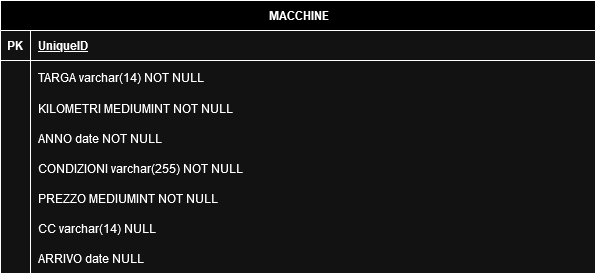

The diagram above was exported from draw.io. Its source (the exported page's mxGraphModel, read from the mxfile embedded in the PNG):
<mxGraphModel dx="1621" dy="1076" grid="0" gridSize="10" guides="1" tooltips="1" connect="1" arrows="1" fold="1" page="0" pageScale="1" pageWidth="827" pageHeight="1169" math="0" shadow="0">
  <root>
    <mxCell id="0" />
    <mxCell id="1" parent="0" />
    <mxCell id="mmcd7sBdBDIWtr_28dfW-1" value="MACCHINE" style="shape=table;startSize=30;container=1;collapsible=1;childLayout=tableLayout;fixedRows=1;rowLines=0;fontStyle=1;align=center;resizeLast=1;html=1;labelBackgroundColor=default;" vertex="1" parent="1">
      <mxGeometry x="-114" y="-193" width="595" height="273" as="geometry">
        <mxRectangle x="95" y="-26" width="99" height="30" as="alternateBounds" />
      </mxGeometry>
    </mxCell>
    <mxCell id="mmcd7sBdBDIWtr_28dfW-2" value="" style="shape=tableRow;horizontal=0;startSize=0;swimlaneHead=0;swimlaneBody=0;fillColor=none;collapsible=0;dropTarget=0;points=[[0,0.5],[1,0.5]];portConstraint=eastwest;top=0;left=0;right=0;bottom=1;" vertex="1" parent="mmcd7sBdBDIWtr_28dfW-1">
      <mxGeometry y="30" width="595" height="30" as="geometry" />
    </mxCell>
    <mxCell id="mmcd7sBdBDIWtr_28dfW-3" value="PK" style="shape=partialRectangle;connectable=0;fillColor=none;top=0;left=0;bottom=0;right=0;fontStyle=1;overflow=hidden;whiteSpace=wrap;html=1;" vertex="1" parent="mmcd7sBdBDIWtr_28dfW-2">
      <mxGeometry width="30" height="30" as="geometry">
        <mxRectangle width="30" height="30" as="alternateBounds" />
      </mxGeometry>
    </mxCell>
    <mxCell id="mmcd7sBdBDIWtr_28dfW-4" value="UniqueID" style="shape=partialRectangle;connectable=0;fillColor=none;top=0;left=0;bottom=0;right=0;align=left;spacingLeft=6;fontStyle=5;overflow=hidden;whiteSpace=wrap;html=1;" vertex="1" parent="mmcd7sBdBDIWtr_28dfW-2">
      <mxGeometry x="30" width="565" height="30" as="geometry">
        <mxRectangle width="565" height="30" as="alternateBounds" />
      </mxGeometry>
    </mxCell>
    <mxCell id="mmcd7sBdBDIWtr_28dfW-5" value="" style="shape=tableRow;horizontal=0;startSize=0;swimlaneHead=0;swimlaneBody=0;fillColor=none;collapsible=0;dropTarget=0;points=[[0,0.5],[1,0.5]];portConstraint=eastwest;top=0;left=0;right=0;bottom=0;" vertex="1" parent="mmcd7sBdBDIWtr_28dfW-1">
      <mxGeometry y="60" width="595" height="33" as="geometry" />
    </mxCell>
    <mxCell id="mmcd7sBdBDIWtr_28dfW-6" value="" style="shape=partialRectangle;connectable=0;fillColor=none;top=0;left=0;bottom=0;right=0;editable=1;overflow=hidden;whiteSpace=wrap;html=1;" vertex="1" parent="mmcd7sBdBDIWtr_28dfW-5">
      <mxGeometry width="30" height="33" as="geometry">
        <mxRectangle width="30" height="33" as="alternateBounds" />
      </mxGeometry>
    </mxCell>
    <mxCell id="mmcd7sBdBDIWtr_28dfW-7" value="TARGA varchar(14) NOT NULL" style="shape=partialRectangle;connectable=0;fillColor=none;top=0;left=0;bottom=0;right=0;align=left;spacingLeft=6;overflow=hidden;whiteSpace=wrap;html=1;" vertex="1" parent="mmcd7sBdBDIWtr_28dfW-5">
      <mxGeometry x="30" width="565" height="33" as="geometry">
        <mxRectangle width="565" height="33" as="alternateBounds" />
      </mxGeometry>
    </mxCell>
    <mxCell id="mmcd7sBdBDIWtr_28dfW-8" value="" style="shape=tableRow;horizontal=0;startSize=0;swimlaneHead=0;swimlaneBody=0;fillColor=none;collapsible=0;dropTarget=0;points=[[0,0.5],[1,0.5]];portConstraint=eastwest;top=0;left=0;right=0;bottom=0;" vertex="1" parent="mmcd7sBdBDIWtr_28dfW-1">
      <mxGeometry y="93" width="595" height="30" as="geometry" />
    </mxCell>
    <mxCell id="mmcd7sBdBDIWtr_28dfW-9" value="" style="shape=partialRectangle;connectable=0;fillColor=none;top=0;left=0;bottom=0;right=0;editable=1;overflow=hidden;whiteSpace=wrap;html=1;" vertex="1" parent="mmcd7sBdBDIWtr_28dfW-8">
      <mxGeometry width="30" height="30" as="geometry">
        <mxRectangle width="30" height="30" as="alternateBounds" />
      </mxGeometry>
    </mxCell>
    <mxCell id="mmcd7sBdBDIWtr_28dfW-10" value="KILOMETRI MEDIUMINT NOT NULL" style="shape=partialRectangle;connectable=0;fillColor=none;top=0;left=0;bottom=0;right=0;align=left;spacingLeft=6;overflow=hidden;whiteSpace=wrap;html=1;" vertex="1" parent="mmcd7sBdBDIWtr_28dfW-8">
      <mxGeometry x="30" width="565" height="30" as="geometry">
        <mxRectangle width="565" height="30" as="alternateBounds" />
      </mxGeometry>
    </mxCell>
    <mxCell id="mmcd7sBdBDIWtr_28dfW-11" value="" style="shape=tableRow;horizontal=0;startSize=0;swimlaneHead=0;swimlaneBody=0;fillColor=none;collapsible=0;dropTarget=0;points=[[0,0.5],[1,0.5]];portConstraint=eastwest;top=0;left=0;right=0;bottom=0;" vertex="1" parent="mmcd7sBdBDIWtr_28dfW-1">
      <mxGeometry y="123" width="595" height="30" as="geometry" />
    </mxCell>
    <mxCell id="mmcd7sBdBDIWtr_28dfW-12" value="" style="shape=partialRectangle;connectable=0;fillColor=none;top=0;left=0;bottom=0;right=0;editable=1;overflow=hidden;whiteSpace=wrap;html=1;" vertex="1" parent="mmcd7sBdBDIWtr_28dfW-11">
      <mxGeometry width="30" height="30" as="geometry">
        <mxRectangle width="30" height="30" as="alternateBounds" />
      </mxGeometry>
    </mxCell>
    <mxCell id="mmcd7sBdBDIWtr_28dfW-13" value="ANNO date NOT NULL" style="shape=partialRectangle;connectable=0;fillColor=none;top=0;left=0;bottom=0;right=0;align=left;spacingLeft=6;overflow=hidden;whiteSpace=wrap;html=1;" vertex="1" parent="mmcd7sBdBDIWtr_28dfW-11">
      <mxGeometry x="30" width="565" height="30" as="geometry">
        <mxRectangle width="565" height="30" as="alternateBounds" />
      </mxGeometry>
    </mxCell>
    <mxCell id="mmcd7sBdBDIWtr_28dfW-73" value="" style="shape=tableRow;horizontal=0;startSize=0;swimlaneHead=0;swimlaneBody=0;fillColor=none;collapsible=0;dropTarget=0;points=[[0,0.5],[1,0.5]];portConstraint=eastwest;top=0;left=0;right=0;bottom=0;" vertex="1" parent="mmcd7sBdBDIWtr_28dfW-1">
      <mxGeometry y="153" width="595" height="30" as="geometry" />
    </mxCell>
    <mxCell id="mmcd7sBdBDIWtr_28dfW-74" value="" style="shape=partialRectangle;connectable=0;fillColor=none;top=0;left=0;bottom=0;right=0;editable=1;overflow=hidden;whiteSpace=wrap;html=1;" vertex="1" parent="mmcd7sBdBDIWtr_28dfW-73">
      <mxGeometry width="30" height="30" as="geometry">
        <mxRectangle width="30" height="30" as="alternateBounds" />
      </mxGeometry>
    </mxCell>
    <mxCell id="mmcd7sBdBDIWtr_28dfW-75" value="CONDIZIONI varchar(255) NOT NULL" style="shape=partialRectangle;connectable=0;fillColor=none;top=0;left=0;bottom=0;right=0;align=left;spacingLeft=6;overflow=hidden;whiteSpace=wrap;html=1;" vertex="1" parent="mmcd7sBdBDIWtr_28dfW-73">
      <mxGeometry x="30" width="565" height="30" as="geometry">
        <mxRectangle width="565" height="30" as="alternateBounds" />
      </mxGeometry>
    </mxCell>
    <mxCell id="mmcd7sBdBDIWtr_28dfW-76" value="" style="shape=tableRow;horizontal=0;startSize=0;swimlaneHead=0;swimlaneBody=0;fillColor=none;collapsible=0;dropTarget=0;points=[[0,0.5],[1,0.5]];portConstraint=eastwest;top=0;left=0;right=0;bottom=0;" vertex="1" parent="mmcd7sBdBDIWtr_28dfW-1">
      <mxGeometry y="183" width="595" height="30" as="geometry" />
    </mxCell>
    <mxCell id="mmcd7sBdBDIWtr_28dfW-77" value="" style="shape=partialRectangle;connectable=0;fillColor=none;top=0;left=0;bottom=0;right=0;editable=1;overflow=hidden;whiteSpace=wrap;html=1;" vertex="1" parent="mmcd7sBdBDIWtr_28dfW-76">
      <mxGeometry width="30" height="30" as="geometry">
        <mxRectangle width="30" height="30" as="alternateBounds" />
      </mxGeometry>
    </mxCell>
    <mxCell id="mmcd7sBdBDIWtr_28dfW-78" value="PREZZO MEDIUMINT NOT NULL" style="shape=partialRectangle;connectable=0;fillColor=none;top=0;left=0;bottom=0;right=0;align=left;spacingLeft=6;overflow=hidden;whiteSpace=wrap;html=1;" vertex="1" parent="mmcd7sBdBDIWtr_28dfW-76">
      <mxGeometry x="30" width="565" height="30" as="geometry">
        <mxRectangle width="565" height="30" as="alternateBounds" />
      </mxGeometry>
    </mxCell>
    <mxCell id="mmcd7sBdBDIWtr_28dfW-82" value="" style="shape=tableRow;horizontal=0;startSize=0;swimlaneHead=0;swimlaneBody=0;fillColor=none;collapsible=0;dropTarget=0;points=[[0,0.5],[1,0.5]];portConstraint=eastwest;top=0;left=0;right=0;bottom=0;" vertex="1" parent="mmcd7sBdBDIWtr_28dfW-1">
      <mxGeometry y="213" width="595" height="30" as="geometry" />
    </mxCell>
    <mxCell id="mmcd7sBdBDIWtr_28dfW-83" value="" style="shape=partialRectangle;connectable=0;fillColor=none;top=0;left=0;bottom=0;right=0;editable=1;overflow=hidden;whiteSpace=wrap;html=1;" vertex="1" parent="mmcd7sBdBDIWtr_28dfW-82">
      <mxGeometry width="30" height="30" as="geometry">
        <mxRectangle width="30" height="30" as="alternateBounds" />
      </mxGeometry>
    </mxCell>
    <mxCell id="mmcd7sBdBDIWtr_28dfW-84" value="CC varchar(14) NULL" style="shape=partialRectangle;connectable=0;fillColor=none;top=0;left=0;bottom=0;right=0;align=left;spacingLeft=6;overflow=hidden;whiteSpace=wrap;html=1;" vertex="1" parent="mmcd7sBdBDIWtr_28dfW-82">
      <mxGeometry x="30" width="565" height="30" as="geometry">
        <mxRectangle width="565" height="30" as="alternateBounds" />
      </mxGeometry>
    </mxCell>
    <mxCell id="mmcd7sBdBDIWtr_28dfW-85" value="" style="shape=tableRow;horizontal=0;startSize=0;swimlaneHead=0;swimlaneBody=0;fillColor=none;collapsible=0;dropTarget=0;points=[[0,0.5],[1,0.5]];portConstraint=eastwest;top=0;left=0;right=0;bottom=0;" vertex="1" parent="mmcd7sBdBDIWtr_28dfW-1">
      <mxGeometry y="243" width="595" height="30" as="geometry" />
    </mxCell>
    <mxCell id="mmcd7sBdBDIWtr_28dfW-86" value="" style="shape=partialRectangle;connectable=0;fillColor=none;top=0;left=0;bottom=0;right=0;editable=1;overflow=hidden;whiteSpace=wrap;html=1;" vertex="1" parent="mmcd7sBdBDIWtr_28dfW-85">
      <mxGeometry width="30" height="30" as="geometry">
        <mxRectangle width="30" height="30" as="alternateBounds" />
      </mxGeometry>
    </mxCell>
    <mxCell id="mmcd7sBdBDIWtr_28dfW-87" value="ARRIVO date NULL" style="shape=partialRectangle;connectable=0;fillColor=none;top=0;left=0;bottom=0;right=0;align=left;spacingLeft=6;overflow=hidden;whiteSpace=wrap;html=1;" vertex="1" parent="mmcd7sBdBDIWtr_28dfW-85">
      <mxGeometry x="30" width="565" height="30" as="geometry">
        <mxRectangle width="565" height="30" as="alternateBounds" />
      </mxGeometry>
    </mxCell>
  </root>
</mxGraphModel>